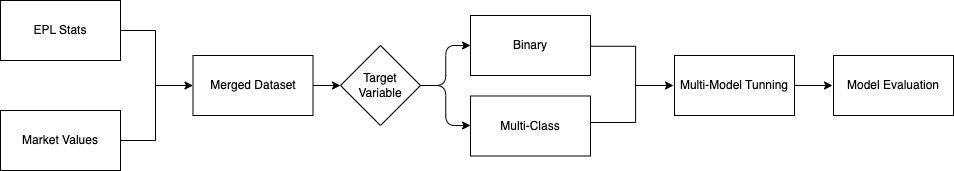

The diagram above was exported from draw.io. Its source (the exported page's mxGraphModel, read from the mxfile embedded in the PNG):
<mxGraphModel dx="986" dy="443" grid="1" gridSize="10" guides="1" tooltips="1" connect="1" arrows="1" fold="1" page="1" pageScale="1" pageWidth="850" pageHeight="1100" math="0" shadow="0">
  <root>
    <mxCell id="0" />
    <mxCell id="1" parent="0" />
    <mxCell id="2" value="EPL Stats" style="whiteSpace=wrap;html=1;" vertex="1" parent="1">
      <mxGeometry x="20" y="50" width="120" height="60" as="geometry" />
    </mxCell>
    <mxCell id="3" value="Market Values" style="whiteSpace=wrap;html=1;" vertex="1" parent="1">
      <mxGeometry x="20" y="160" width="120" height="60" as="geometry" />
    </mxCell>
    <mxCell id="12" value="" style="edgeStyle=none;html=1;" edge="1" parent="1" source="4" target="11">
      <mxGeometry relative="1" as="geometry" />
    </mxCell>
    <mxCell id="4" value="Merged Dataset" style="whiteSpace=wrap;html=1;" vertex="1" parent="1">
      <mxGeometry x="212.5" y="105" width="120" height="60" as="geometry" />
    </mxCell>
    <mxCell id="5" value="Binary" style="whiteSpace=wrap;html=1;" vertex="1" parent="1">
      <mxGeometry x="490" y="65" width="120" height="60" as="geometry" />
    </mxCell>
    <mxCell id="6" value="Multi-Class" style="whiteSpace=wrap;html=1;" vertex="1" parent="1">
      <mxGeometry x="490" y="145.5" width="120" height="60" as="geometry" />
    </mxCell>
    <mxCell id="10" value="" style="edgeStyle=none;html=1;" edge="1" parent="1" source="9" target="4">
      <mxGeometry relative="1" as="geometry" />
    </mxCell>
    <mxCell id="9" value="" style="shape=partialRectangle;whiteSpace=wrap;html=1;bottom=1;right=1;left=1;top=0;fillColor=none;routingCenterX=-0.5;rotation=-90;" vertex="1" parent="1">
      <mxGeometry x="102.5" y="117.5" width="110" height="35" as="geometry" />
    </mxCell>
    <mxCell id="11" value="Target Variable" style="rhombus;whiteSpace=wrap;html=1;" vertex="1" parent="1">
      <mxGeometry x="360" y="95" width="80" height="80" as="geometry" />
    </mxCell>
    <mxCell id="35" value="" style="edgeStyle=elbowEdgeStyle;elbow=horizontal;html=1;rounded=1;curved=0;sourcePerimeterSpacing=0;targetPerimeterSpacing=0;startSize=6;endSize=6;" edge="1" parent="1">
      <mxGeometry relative="1" as="geometry">
        <mxPoint x="440" y="135" as="sourcePoint" />
        <mxPoint x="490" y="95" as="targetPoint" />
      </mxGeometry>
    </mxCell>
    <mxCell id="36" value="" style="edgeStyle=elbowEdgeStyle;elbow=horizontal;html=1;rounded=1;curved=0;sourcePerimeterSpacing=0;targetPerimeterSpacing=0;startSize=6;endSize=6;" edge="1" parent="1">
      <mxGeometry relative="1" as="geometry">
        <mxPoint x="440" y="135" as="sourcePoint" />
        <mxPoint x="490" y="175" as="targetPoint" />
      </mxGeometry>
    </mxCell>
    <mxCell id="45" value="" style="edgeStyle=none;html=1;" edge="1" parent="1">
      <mxGeometry relative="1" as="geometry">
        <mxPoint x="693" y="135" as="targetPoint" />
        <mxPoint x="655" y="135" as="sourcePoint" />
      </mxGeometry>
    </mxCell>
    <mxCell id="46" value="" style="shape=partialRectangle;whiteSpace=wrap;html=1;bottom=1;right=1;left=1;top=0;fillColor=none;routingCenterX=-0.5;rotation=-90;" vertex="1" parent="1">
      <mxGeometry x="594.43" y="111.33" width="76.25" height="45.09" as="geometry" />
    </mxCell>
    <mxCell id="47" value="Multi-Model Tunning" style="whiteSpace=wrap;html=1;" vertex="1" parent="1">
      <mxGeometry x="694" y="105" width="120" height="60" as="geometry" />
    </mxCell>
    <mxCell id="49" value="" style="edgeStyle=none;html=1;" edge="1" parent="1">
      <mxGeometry relative="1" as="geometry">
        <mxPoint x="852" y="135" as="targetPoint" />
        <mxPoint x="814" y="135" as="sourcePoint" />
      </mxGeometry>
    </mxCell>
    <mxCell id="50" value="Model Evaluation" style="whiteSpace=wrap;html=1;" vertex="1" parent="1">
      <mxGeometry x="853" y="105" width="120" height="60" as="geometry" />
    </mxCell>
  </root>
</mxGraphModel>